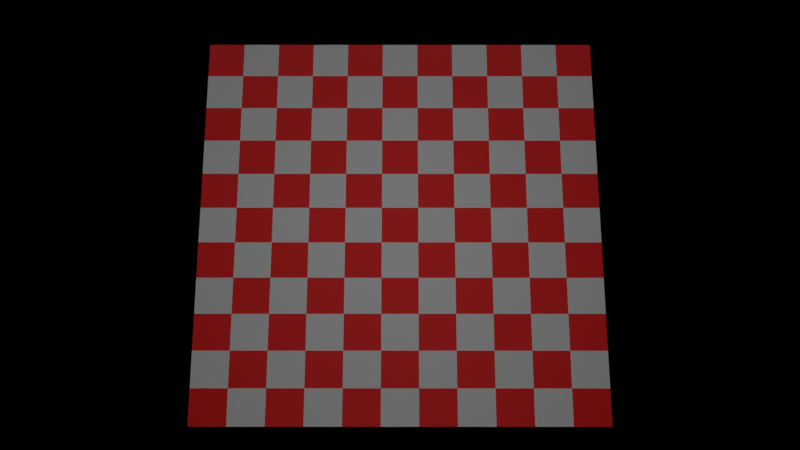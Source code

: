 # Source: optimalbox.blend  (saved by Blender 2.92.15; exported with 4.5.12 LTS)
import bpy
from mathutils import Matrix  # noqa: F401  (used for matrix-valued properties, if any)

bpy.ops.wm.read_factory_settings(use_empty=True)
scene = bpy.context.scene
scene.name = 'Scene'

# ---- collections
col_collection = bpy.data.collections.new('Collection'); scene.collection.children.link(col_collection)

# ---- materials (node trees are filled in below, after node groups)
mat_checker_015 = bpy.data.materials.new('checker.015')

# ---- material node trees
mat_checker_015.use_nodes = True; mat_checker_015.node_tree.nodes.clear()
_N = mat_checker_015.node_tree.nodes; _L = mat_checker_015.node_tree.links
n0 = _N.new('ShaderNodeBsdfPrincipled'); n0.name = 'Principled BSDF'; n0.location = (400, 0)
n0.distribution = 'GGX'
n0.subsurface_method = 'BURLEY'
n0.inputs[3].default_value = 1.45
n0.inputs[27].default_value = (0.0, 0.0, 0.0, 1.0)
n0.inputs[28].default_value = 1.0
n1 = _N.new('ShaderNodeOutputMaterial'); n1.name = 'Material Output'; n1.location = (800, 200)
n2 = _N.new('ShaderNodeTexChecker'); n2.name = 'Checker Texture'; n2.location = (200, 0)
n2.inputs[2].default_value = (1.0, 0.0, 0.0, 1.0)
n2.inputs[3].default_value = 5.5
n3 = _N.new('ShaderNodeTexCoord'); n3.name = 'Texture Coordinate'; n3.location = (0, 0)
_L.new(n0.outputs[0], n1.inputs[0])
_L.new(n2.outputs[0], n0.inputs[0])
_L.new(n3.outputs[0], n2.inputs[0])
n1.is_active_output = True

# ---- world
world_world_001 = bpy.data.worlds.new('World.001'); scene.world = world_world_001
world_world_001.use_nodes = True; world_world_001.node_tree.nodes.clear()
_N = world_world_001.node_tree.nodes; _L = world_world_001.node_tree.links
n0 = _N.new('ShaderNodeBackground'); n0.name = 'Background'; n0.location = (10, 300)
n0.inputs[0].default_value = (0.0, 0.0, 0.0, 1.0)
n1 = _N.new('ShaderNodeOutputWorld'); n1.name = 'World Output'; n1.location = (300, 300)
_L.new(n0.outputs[0], n1.inputs[0])
n1.is_active_output = True
world_world_001.use_sun_shadow = False
world_world_001.sun_shadow_jitter_overblur = 0.0

# ---- cameras
cam_camera_022 = bpy.data.cameras.new('Camera.022')

# ---- lights
light_sun_022 = bpy.data.lights.new('Sun.022', 'SUN')
light_sun_022.transmission_factor = 0.0
light_sun_022.angle = 1.025
light_sun_022.energy = 1.0
light_sun_022.shadow_soft_size = 0.2325
light_spot_023 = bpy.data.lights.new('Spot.023', 'SPOT')
light_spot_023.transmission_factor = 0.0
light_spot_023.shadow_soft_size = 0.4125
light_spot_023.shadow_maximum_resolution = 0.006
light_spot_023.use_absolute_resolution = True
light_spot_023.spot_size = 0.452

# ---- meshes
me_plane_016 = bpy.data.meshes.new('Plane.016')
me_plane_016.from_pydata([(-0.3, -0.3, 0.0), (0.0, -0.3, 0.0), (-0.3, 0.0, 0.0), (0.0, 0.0, 0.0), (-0.3, -0.02727, 0.0), (-0.3, -0.05455, 0.0), (-0.3, -0.08182, 0.0), (-0.3, -0.1091, 0.0), (-0.3, -0.1364, 0.0), (-0.3, -0.1636, 0.0), (-0.3, -0.1909, 0.0), (-0.3, -0.2182, 0.0), (-0.3, -0.2455, 0.0), (-0.3, -0.2727, 0.0), (-0.2727, -0.3, 0.0), (-0.2455, -0.3, 0.0), (-0.2182, -0.3, 0.0), (-0.1909, -0.3, 0.0), (-0.1636, -0.3, 0.0), (-0.1364, -0.3, 0.0), (-0.1091, -0.3, 0.0), (-0.08182, -0.3, 0.0), (-0.05455, -0.3, 0.0), (-0.02727, -0.3, 0.0), (0.0, -0.2727, 0.0), (0.0, -0.2455, 0.0), (0.0, -0.2182, 0.0), (0.0, -0.1909, 0.0), (0.0, -0.1636, 0.0), (0.0, -0.1364, 0.0), (0.0, -0.1091, 0.0), (0.0, -0.08182, 0.0), (0.0, -0.05455, 0.0), (0.0, -0.02727, 0.0), (-0.02727, 0.0, 0.0), (-0.05455, 0.0, 0.0), (-0.08182, 0.0, 0.0), (-0.1091, 0.0, 0.0), (-0.1364, 0.0, 0.0), (-0.1636, 0.0, 0.0), (-0.1909, 0.0, 0.0), (-0.2182, 0.0, 0.0), (-0.2455, 0.0, 0.0), (-0.2727, 0.0, 0.0), (-0.2727, -0.2727, 0.0), (-0.2727, -0.2455, 0.0), (-0.2727, -0.2182, 0.0), (-0.2727, -0.1909, 0.0), (-0.2727, -0.1636, 0.0), (-0.2727, -0.1364, 0.0), (-0.2727, -0.1091, 0.0), (-0.2727, -0.08182, 0.0), (-0.2727, -0.05455, 0.0), (-0.2727, -0.02727, 0.0), (-0.2455, -0.2727, 0.0), (-0.2455, -0.2455, 0.0), (-0.2455, -0.2182, 0.0), (-0.2455, -0.1909, 0.0), (-0.2455, -0.1636, 0.0), (-0.2455, -0.1364, 0.0), (-0.2455, -0.1091, 0.0), (-0.2455, -0.08182, 0.0), (-0.2455, -0.05455, 0.0), (-0.2455, -0.02727, 0.0), (-0.2182, -0.2727, 0.0), (-0.2182, -0.2455, 0.0), (-0.2182, -0.2182, 0.0), (-0.2182, -0.1909, 0.0), (-0.2182, -0.1636, 0.0), (-0.2182, -0.1364, 0.0), (-0.2182, -0.1091, 0.0), (-0.2182, -0.08182, 0.0), (-0.2182, -0.05455, 0.0), (-0.2182, -0.02727, 0.0), (-0.1909, -0.2727, 0.0), (-0.1909, -0.2455, 0.0), (-0.1909, -0.2182, 0.0), (-0.1909, -0.1909, 0.0), (-0.1909, -0.1636, 0.0), (-0.1909, -0.1364, 0.0), (-0.1909, -0.1091, 0.0), (-0.1909, -0.08182, 0.0), (-0.1909, -0.05455, 0.0), (-0.1909, -0.02727, 0.0), (-0.1636, -0.2727, 0.0), (-0.1636, -0.2455, 0.0), (-0.1636, -0.2182, 0.0), (-0.1636, -0.1909, 0.0), (-0.1636, -0.1636, 0.0), (-0.1636, -0.1364, 0.0), (-0.1636, -0.1091, 0.0), (-0.1636, -0.08182, 0.0), (-0.1636, -0.05455, 0.0), (-0.1636, -0.02727, 0.0), (-0.1364, -0.2727, 0.0), (-0.1364, -0.2455, 0.0), (-0.1364, -0.2182, 0.0), (-0.1364, -0.1909, 0.0), (-0.1364, -0.1636, 0.0), (-0.1364, -0.1364, 0.0), (-0.1364, -0.1091, 0.0), (-0.1364, -0.08182, 0.0), (-0.1364, -0.05455, 0.0), (-0.1364, -0.02727, 0.0), (-0.1091, -0.2727, 0.0), (-0.1091, -0.2455, 0.0), (-0.1091, -0.2182, 0.0), (-0.1091, -0.1909, 0.0), (-0.1091, -0.1636, 0.0), (-0.1091, -0.1364, 0.0), (-0.1091, -0.1091, 0.0), (-0.1091, -0.08182, 0.0), (-0.1091, -0.05455, 0.0), (-0.1091, -0.02727, 0.0), (-0.08182, -0.2727, 0.0), (-0.08182, -0.2455, 0.0), (-0.08182, -0.2182, 0.0), (-0.08182, -0.1909, 0.0), (-0.08182, -0.1636, 0.0), (-0.08182, -0.1364, 0.0), (-0.08182, -0.1091, 0.0), (-0.08182, -0.08182, 0.0), (-0.08182, -0.05455, 0.0), (-0.08182, -0.02727, 0.0), (-0.05455, -0.2727, 0.0), (-0.05455, -0.2455, 0.0), (-0.05455, -0.2182, 0.0), (-0.05455, -0.1909, 0.0), (-0.05455, -0.1636, 0.0), (-0.05455, -0.1364, 0.0), (-0.05455, -0.1091, 0.0), (-0.05455, -0.08182, 0.0), (-0.05455, -0.05455, 0.0), (-0.05455, -0.02727, 0.0), (-0.02727, -0.2727, 0.0), (-0.02727, -0.2455, 0.0), (-0.02727, -0.2182, 0.0), (-0.02727, -0.1909, 0.0), (-0.02727, -0.1636, 0.0), (-0.02727, -0.1364, 0.0), (-0.02727, -0.1091, 0.0), (-0.02727, -0.08182, 0.0), (-0.02727, -0.05455, 0.0), (-0.02727, -0.02727, 0.0)], [], [(143, 33, 3, 34), (4, 53, 43, 2), (53, 63, 42, 43), (63, 73, 41, 42), (73, 83, 40, 41), (83, 93, 39, 40), (93, 103, 38, 39), (103, 113, 37, 38), (113, 123, 36, 37), (123, 133, 35, 36), (133, 143, 34, 35), (0, 14, 44, 13), (13, 44, 45, 12), (12, 45, 46, 11), (11, 46, 47, 10), (10, 47, 48, 9), (9, 48, 49, 8), (8, 49, 50, 7), (7, 50, 51, 6), (6, 51, 52, 5), (5, 52, 53, 4), (14, 15, 54, 44), (44, 54, 55, 45), (45, 55, 56, 46), (46, 56, 57, 47), (47, 57, 58, 48), (48, 58, 59, 49), (49, 59, 60, 50), (50, 60, 61, 51), (51, 61, 62, 52), (52, 62, 63, 53), (15, 16, 64, 54), (54, 64, 65, 55), (55, 65, 66, 56), (56, 66, 67, 57), (57, 67, 68, 58), (58, 68, 69, 59), (59, 69, 70, 60), (60, 70, 71, 61), (61, 71, 72, 62), (62, 72, 73, 63), (16, 17, 74, 64), (64, 74, 75, 65), (65, 75, 76, 66), (66, 76, 77, 67), (67, 77, 78, 68), (68, 78, 79, 69), (69, 79, 80, 70), (70, 80, 81, 71), (71, 81, 82, 72), (72, 82, 83, 73), (17, 18, 84, 74), (74, 84, 85, 75), (75, 85, 86, 76), (76, 86, 87, 77), (77, 87, 88, 78), (78, 88, 89, 79), (79, 89, 90, 80), (80, 90, 91, 81), (81, 91, 92, 82), (82, 92, 93, 83), (18, 19, 94, 84), (84, 94, 95, 85), (85, 95, 96, 86), (86, 96, 97, 87), (87, 97, 98, 88), (88, 98, 99, 89), (89, 99, 100, 90), (90, 100, 101, 91), (91, 101, 102, 92), (92, 102, 103, 93), (19, 20, 104, 94), (94, 104, 105, 95), (95, 105, 106, 96), (96, 106, 107, 97), (97, 107, 108, 98), (98, 108, 109, 99), (99, 109, 110, 100), (100, 110, 111, 101), (101, 111, 112, 102), (102, 112, 113, 103), (20, 21, 114, 104), (104, 114, 115, 105), (105, 115, 116, 106), (106, 116, 117, 107), (107, 117, 118, 108), (108, 118, 119, 109), (109, 119, 120, 110), (110, 120, 121, 111), (111, 121, 122, 112), (112, 122, 123, 113), (21, 22, 124, 114), (114, 124, 125, 115), (115, 125, 126, 116), (116, 126, 127, 117), (117, 127, 128, 118), (118, 128, 129, 119), (119, 129, 130, 120), (120, 130, 131, 121), (121, 131, 132, 122), (122, 132, 133, 123), (22, 23, 134, 124), (124, 134, 135, 125), (125, 135, 136, 126), (126, 136, 137, 127), (127, 137, 138, 128), (128, 138, 139, 129), (129, 139, 140, 130), (130, 140, 141, 131), (131, 141, 142, 132), (132, 142, 143, 133), (23, 1, 24, 134), (134, 24, 25, 135), (135, 25, 26, 136), (136, 26, 27, 137), (137, 27, 28, 138), (138, 28, 29, 139), (139, 29, 30, 140), (140, 30, 31, 141), (141, 31, 32, 142), (142, 32, 33, 143)])
_uv = me_plane_016.uv_layers.new(name='UVMap')
_uv.uv.foreach_set('vector', [0.9091, 0.9091, 1.0, 0.9091, 1.0, 1.0, 0.9091, 1.0, 0.0, 0.9091, 0.09091, 0.9091, 0.09091, 1.0, 0.0, 1.0, 0.09091, 0.9091, 0.1818, 0.9091, 0.1818, 1.0, 0.09091, 1.0, 0.1818, 0.9091, 0.2727, 0.9091, 0.2727, 1.0, 0.1818, 1.0, 0.2727, 0.9091, 0.3636, 0.9091, 0.3636, 1.0, 0.2727, 1.0, 0.3636, 0.9091, 0.4545, 0.9091, 0.4545, 1.0, 0.3636, 1.0, 0.4545, 0.9091, 0.5455, 0.9091, 0.5455, 1.0, 0.4545, 1.0, 0.5455, 0.9091, 0.6364, 0.9091, 0.6364, 1.0, 0.5455, 1.0, 0.6364, 0.9091, 0.7273, 0.9091, 0.7273, 1.0, 0.6364, 1.0, 0.7273, 0.9091, 0.8182, 0.9091, 0.8182, 1.0, 0.7273, 1.0, 0.8182, 0.9091, 0.9091, 0.9091, 0.9091, 1.0, 0.8182, 1.0, 0.0, 0.0, 0.09091, 0.0, 0.09091, 0.09091, 0.0, 0.09091, 0.0, 0.09091, 0.09091, 0.09091, 0.09091, 0.1818, 0.0, 0.1818, 0.0, 0.1818, 0.09091, 0.1818, 0.09091, 0.2727, 0.0, 0.2727, 0.0, 0.2727, 0.09091, 0.2727, 0.09091, 0.3636, 0.0, 0.3636, 0.0, 0.3636, 0.09091, 0.3636, 0.09091, 0.4545, 0.0, 0.4545, 0.0, 0.4545, 0.09091, 0.4545, 0.09091, 0.5455, 0.0, 0.5455, 0.0, 0.5455, 0.09091, 0.5455, 0.09091, 0.6364, 0.0, 0.6364, 0.0, 0.6364, 0.09091, 0.6364, 0.09091, 0.7273, 0.0, 0.7273, 0.0, 0.7273, 0.09091, 0.7273, 0.09091, 0.8182, 0.0, 0.8182, 0.0, 0.8182, 0.09091, 0.8182, 0.09091, 0.9091, 0.0, 0.9091, 0.09091, 0.0, 0.1818, 0.0, 0.1818, 0.09091, 0.09091, 0.09091, 0.09091, 0.09091, 0.1818, 0.09091, 0.1818, 0.1818, 0.09091, 0.1818, 0.09091, 0.1818, 0.1818, 0.1818, 0.1818, 0.2727, 0.09091, 0.2727, 0.09091, 0.2727, 0.1818, 0.2727, 0.1818, 0.3636, 0.09091, 0.3636, 0.09091, 0.3636, 0.1818, 0.3636, 0.1818, 0.4545, 0.09091, 0.4545, 0.09091, 0.4545, 0.1818, 0.4545, 0.1818, 0.5455, 0.09091, 0.5455, 0.09091, 0.5455, 0.1818, 0.5455, 0.1818, 0.6364, 0.09091, 0.6364, 0.09091, 0.6364, 0.1818, 0.6364, 0.1818, 0.7273, 0.09091, 0.7273, 0.09091, 0.7273, 0.1818, 0.7273, 0.1818, 0.8182, 0.09091, 0.8182, 0.09091, 0.8182, 0.1818, 0.8182, 0.1818, 0.9091, 0.09091, 0.9091, 0.1818, 0.0, 0.2727, 0.0, 0.2727, 0.09091, 0.1818, 0.09091, 0.1818, 0.09091, 0.2727, 0.09091, 0.2727, 0.1818, 0.1818, 0.1818, 0.1818, 0.1818, 0.2727, 0.1818, 0.2727, 0.2727, 0.1818, 0.2727, 0.1818, 0.2727, 0.2727, 0.2727, 0.2727, 0.3636, 0.1818, 0.3636, 0.1818, 0.3636, 0.2727, 0.3636, 0.2727, 0.4545, 0.1818, 0.4545, 0.1818, 0.4545, 0.2727, 0.4545, 0.2727, 0.5455, 0.1818, 0.5455, 0.1818, 0.5455, 0.2727, 0.5455, 0.2727, 0.6364, 0.1818, 0.6364, 0.1818, 0.6364, 0.2727, 0.6364, 0.2727, 0.7273, 0.1818, 0.7273, 0.1818, 0.7273, 0.2727, 0.7273, 0.2727, 0.8182, 0.1818, 0.8182, 0.1818, 0.8182, 0.2727, 0.8182, 0.2727, 0.9091, 0.1818, 0.9091, 0.2727, 0.0, 0.3636, 0.0, 0.3636, 0.09091, 0.2727, 0.09091, 0.2727, 0.09091, 0.3636, 0.09091, 0.3636, 0.1818, 0.2727, 0.1818, 0.2727, 0.1818, 0.3636, 0.1818, 0.3636, 0.2727, 0.2727, 0.2727, 0.2727, 0.2727, 0.3636, 0.2727, 0.3636, 0.3636, 0.2727, 0.3636, 0.2727, 0.3636, 0.3636, 0.3636, 0.3636, 0.4545, 0.2727, 0.4545, 0.2727, 0.4545, 0.3636, 0.4545, 0.3636, 0.5455, 0.2727, 0.5455, 0.2727, 0.5455, 0.3636, 0.5455, 0.3636, 0.6364, 0.2727, 0.6364, 0.2727, 0.6364, 0.3636, 0.6364, 0.3636, 0.7273, 0.2727, 0.7273, 0.2727, 0.7273, 0.3636, 0.7273, 0.3636, 0.8182, 0.2727, 0.8182, 0.2727, 0.8182, 0.3636, 0.8182, 0.3636, 0.9091, 0.2727, 0.9091, 0.3636, 0.0, 0.4545, 0.0, 0.4545, 0.09091, 0.3636, 0.09091, 0.3636, 0.09091, 0.4545, 0.09091, 0.4545, 0.1818, 0.3636, 0.1818, 0.3636, 0.1818, 0.4545, 0.1818, 0.4545, 0.2727, 0.3636, 0.2727, 0.3636, 0.2727, 0.4545, 0.2727, 0.4545, 0.3636, 0.3636, 0.3636, 0.3636, 0.3636, 0.4545, 0.3636, 0.4545, 0.4545, 0.3636, 0.4545, 0.3636, 0.4545, 0.4545, 0.4545, 0.4545, 0.5455, 0.3636, 0.5455, 0.3636, 0.5455, 0.4545, 0.5455, 0.4545, 0.6364, 0.3636, 0.6364, 0.3636, 0.6364, 0.4545, 0.6364, 0.4545, 0.7273, 0.3636, 0.7273, 0.3636, 0.7273, 0.4545, 0.7273, 0.4545, 0.8182, 0.3636, 0.8182, 0.3636, 0.8182, 0.4545, 0.8182, 0.4545, 0.9091, 0.3636, 0.9091, 0.4545, 0.0, 0.5455, 0.0, 0.5455, 0.09091, 0.4545, 0.09091, 0.4545, 0.09091, 0.5455, 0.09091, 0.5455, 0.1818, 0.4545, 0.1818, 0.4545, 0.1818, 0.5455, 0.1818, 0.5455, 0.2727, 0.4545, 0.2727, 0.4545, 0.2727, 0.5455, 0.2727, 0.5455, 0.3636, 0.4545, 0.3636, 0.4545, 0.3636, 0.5455, 0.3636, 0.5455, 0.4545, 0.4545, 0.4545, 0.4545, 0.4545, 0.5455, 0.4545, 0.5455, 0.5455, 0.4545, 0.5455, 0.4545, 0.5455, 0.5455, 0.5455, 0.5455, 0.6364, 0.4545, 0.6364, 0.4545, 0.6364, 0.5455, 0.6364, 0.5455, 0.7273, 0.4545, 0.7273, 0.4545, 0.7273, 0.5455, 0.7273, 0.5455, 0.8182, 0.4545, 0.8182, 0.4545, 0.8182, 0.5455, 0.8182, 0.5455, 0.9091, 0.4545, 0.9091, 0.5455, 0.0, 0.6364, 0.0, 0.6364, 0.09091, 0.5455, 0.09091, 0.5455, 0.09091, 0.6364, 0.09091, 0.6364, 0.1818, 0.5455, 0.1818, 0.5455, 0.1818, 0.6364, 0.1818, 0.6364, 0.2727, 0.5455, 0.2727, 0.5455, 0.2727, 0.6364, 0.2727, 0.6364, 0.3636, 0.5455, 0.3636, 0.5455, 0.3636, 0.6364, 0.3636, 0.6364, 0.4545, 0.5455, 0.4545, 0.5455, 0.4545, 0.6364, 0.4545, 0.6364, 0.5455, 0.5455, 0.5455, 0.5455, 0.5455, 0.6364, 0.5455, 0.6364, 0.6364, 0.5455, 0.6364, 0.5455, 0.6364, 0.6364, 0.6364, 0.6364, 0.7273, 0.5455, 0.7273, 0.5455, 0.7273, 0.6364, 0.7273, 0.6364, 0.8182, 0.5455, 0.8182, 0.5455, 0.8182, 0.6364, 0.8182, 0.6364, 0.9091, 0.5455, 0.9091, 0.6364, 0.0, 0.7273, 0.0, 0.7273, 0.09091, 0.6364, 0.09091, 0.6364, 0.09091, 0.7273, 0.09091, 0.7273, 0.1818, 0.6364, 0.1818, 0.6364, 0.1818, 0.7273, 0.1818, 0.7273, 0.2727, 0.6364, 0.2727, 0.6364, 0.2727, 0.7273, 0.2727, 0.7273, 0.3636, 0.6364, 0.3636, 0.6364, 0.3636, 0.7273, 0.3636, 0.7273, 0.4545, 0.6364, 0.4545, 0.6364, 0.4545, 0.7273, 0.4545, 0.7273, 0.5455, 0.6364, 0.5455, 0.6364, 0.5455, 0.7273, 0.5455, 0.7273, 0.6364, 0.6364, 0.6364, 0.6364, 0.6364, 0.7273, 0.6364, 0.7273, 0.7273, 0.6364, 0.7273, 0.6364, 0.7273, 0.7273, 0.7273, 0.7273, 0.8182, 0.6364, 0.8182, 0.6364, 0.8182, 0.7273, 0.8182, 0.7273, 0.9091, 0.6364, 0.9091, 0.7273, 0.0, 0.8182, 0.0, 0.8182, 0.09091, 0.7273, 0.09091, 0.7273, 0.09091, 0.8182, 0.09091, 0.8182, 0.1818, 0.7273, 0.1818, 0.7273, 0.1818, 0.8182, 0.1818, 0.8182, 0.2727, 0.7273, 0.2727, 0.7273, 0.2727, 0.8182, 0.2727, 0.8182, 0.3636, 0.7273, 0.3636, 0.7273, 0.3636, 0.8182, 0.3636, 0.8182, 0.4545, 0.7273, 0.4545, 0.7273, 0.4545, 0.8182, 0.4545, 0.8182, 0.5455, 0.7273, 0.5455, 0.7273, 0.5455, 0.8182, 0.5455, 0.8182, 0.6364, 0.7273, 0.6364, 0.7273, 0.6364, 0.8182, 0.6364, 0.8182, 0.7273, 0.7273, 0.7273, 0.7273, 0.7273, 0.8182, 0.7273, 0.8182, 0.8182, 0.7273, 0.8182, 0.7273, 0.8182, 0.8182, 0.8182, 0.8182, 0.9091, 0.7273, 0.9091, 0.8182, 0.0, 0.9091, 0.0, 0.9091, 0.09091, 0.8182, 0.09091, 0.8182, 0.09091, 0.9091, 0.09091, 0.9091, 0.1818, 0.8182, 0.1818, 0.8182, 0.1818, 0.9091, 0.1818, 0.9091, 0.2727, 0.8182, 0.2727, 0.8182, 0.2727, 0.9091, 0.2727, 0.9091, 0.3636, 0.8182, 0.3636, 0.8182, 0.3636, 0.9091, 0.3636, 0.9091, 0.4545, 0.8182, 0.4545, 0.8182, 0.4545, 0.9091, 0.4545, 0.9091, 0.5455, 0.8182, 0.5455, 0.8182, 0.5455, 0.9091, 0.5455, 0.9091, 0.6364, 0.8182, 0.6364, 0.8182, 0.6364, 0.9091, 0.6364, 0.9091, 0.7273, 0.8182, 0.7273, 0.8182, 0.7273, 0.9091, 0.7273, 0.9091, 0.8182, 0.8182, 0.8182, 0.8182, 0.8182, 0.9091, 0.8182, 0.9091, 0.9091, 0.8182, 0.9091, 0.9091, 0.0, 1.0, 0.0, 1.0, 0.09091, 0.9091, 0.09091, 0.9091, 0.09091, 1.0, 0.09091, 1.0, 0.1818, 0.9091, 0.1818, 0.9091, 0.1818, 1.0, 0.1818, 1.0, 0.2727, 0.9091, 0.2727, 0.9091, 0.2727, 1.0, 0.2727, 1.0, 0.3636, 0.9091, 0.3636, 0.9091, 0.3636, 1.0, 0.3636, 1.0, 0.4545, 0.9091, 0.4545, 0.9091, 0.4545, 1.0, 0.4545, 1.0, 0.5455, 0.9091, 0.5455, 0.9091, 0.5455, 1.0, 0.5455, 1.0, 0.6364, 0.9091, 0.6364, 0.9091, 0.6364, 1.0, 0.6364, 1.0, 0.7273, 0.9091, 0.7273, 0.9091, 0.7273, 1.0, 0.7273, 1.0, 0.8182, 0.9091, 0.8182, 0.9091, 0.8182, 1.0, 0.8182, 1.0, 0.9091, 0.9091, 0.9091])
me_plane_016.materials.append(mat_checker_015)
me_plane_016.use_remesh_fix_poles = True
me_plane_016.use_remesh_preserve_attributes = False
me_plane_016.use_mirror_vertex_groups = False
me_plane_016.update()

# ---- curves / text
cu_beziercircle_022 = bpy.data.curves.new('BezierCircle.022', 'CURVE')
cu_beziercircle_022.dimensions = '3D'
_sp = cu_beziercircle_022.splines.new('BEZIER'); _sp.bezier_points.add(3)
_sp.bezier_points.foreach_set('co', [-1.0, 0.0, 0.0, 0.0, 1.0, 0.0, 1.0, 0.0, 0.0, 0.0, -1.0, 0.0])
_sp.bezier_points.foreach_set('handle_left', [-1.0, -0.5521, 0.0, -0.5521, 1.0, 0.0, 1.0, 0.5521, 0.0, 0.5521, -1.0, 0.0])
_sp.bezier_points.foreach_set('handle_right', [-1.0, 0.5521, 0.0, 0.5521, 1.0, 0.0, 1.0, -0.5521, 0.0, -0.5521, -1.0, 0.0])
for _p, _l, _r in zip(_sp.bezier_points, ['AUTO', 'AUTO', 'AUTO', 'AUTO'], ['AUTO', 'AUTO', 'AUTO', 'AUTO']): _p.handle_left_type = _l; _p.handle_right_type = _r
_sp.order_u = 0
_sp.order_v = 0
_sp.use_cyclic_u = True
cu_beziercircle_022.use_path = True
cu_beziercircle_022.use_path_clamp = True
cu_beziercircle_022.fill_mode = 'FULL'

# ---- objects
ob_sun = bpy.data.objects.new('Sun', light_sun_022)
ob_spot = bpy.data.objects.new('Spot', light_spot_023)
ob_camera = bpy.data.objects.new('Camera', cam_camera_022)
ob_beziercircle = bpy.data.objects.new('BezierCircle', cu_beziercircle_022)
ob_plane_001 = bpy.data.objects.new('Plane.001', me_plane_016)

# ---- transforms, parenting, visibility, modifiers, constraints
ob_sun.location = (0.0, 1.457, 0.4216)
ob_sun.lineart.crease_threshold = 0.0
_c = ob_sun.constraints.new('TRACK_TO'); _c.name = 'Track To'
_c.target = ob_plane_001
ob_spot.location = (-0.003053, -0.00141, 1.58)
ob_spot.lineart.crease_threshold = 0.0
_c = ob_spot.constraints.new('TRACK_TO'); _c.name = 'Track To'
_c.target = ob_plane_001
ob_camera.location = (0.0, 0.0, 0.0)
ob_camera.rotation_euler = (0.0, 1.571, 1.571)
ob_camera.lineart.crease_threshold = 0.0
_c = ob_camera.constraints.new('FOLLOW_PATH'); _c.name = 'Follow Path'
_c.target = ob_beziercircle
_c.offset = 19.9
_c.forward_axis = 'FORWARD_X'
_c.up_axis = 'UP_Y'
_c = ob_camera.constraints.new('TRACK_TO'); _c.name = 'Track To'
_c.owner_space = 'LOCAL'
_c.target_space = 'LOCAL'
_c.target = ob_plane_001
ob_beziercircle.location = (0.0, 0.0, 0.0)
ob_beziercircle.rotation_euler = (-0.0, -1.571, -0.0)
ob_beziercircle.scale = (1.665, 1.665, 1.665)
ob_beziercircle.lineart.crease_threshold = 0.0
ob_plane_001.location = (0.0, 0.0, 0.0)
ob_plane_001.lineart.crease_threshold = 0.0
_m = ob_plane_001.modifiers.new('Mirror', 'MIRROR')
_m.use_axis = (True, True, False)

# ---- collection membership
col_collection.objects.link(ob_sun)
col_collection.objects.link(ob_spot)
col_collection.objects.link(ob_camera)
col_collection.objects.link(ob_beziercircle)
col_collection.objects.link(ob_plane_001)

# ---- scene / render settings (as saved in the file)
scene.camera = ob_camera
scene.frame_start = 48; scene.frame_end = 210; scene.frame_set(48)
scene.render.engine = 'CYCLES'
scene.cycles.use_denoising = False
scene.cycles.samples = 128
scene.cycles.sampling_pattern = 'TABULATED_SOBOL'
scene.cycles.use_adaptive_sampling = False
scene.cycles.use_light_tree = False
scene.view_settings.view_transform = 'Filmic'
bpy.context.view_layer.update()
